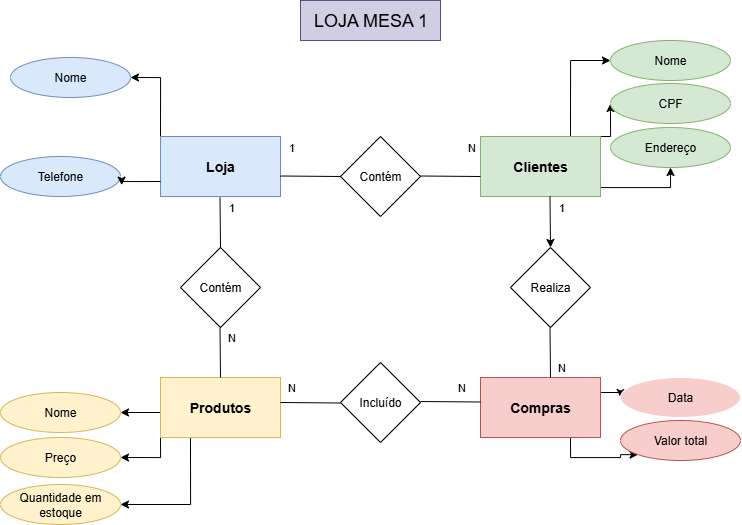

The diagram above was exported from draw.io. Its source (the exported page's mxGraphModel, read from the mxfile embedded in the PNG):
<mxGraphModel dx="1591" dy="877" grid="1" gridSize="10" guides="1" tooltips="1" connect="1" arrows="1" fold="1" page="1" pageScale="1" pageWidth="827" pageHeight="1169" math="0" shadow="0">
  <root>
    <mxCell id="0" />
    <mxCell id="1" parent="0" />
    <mxCell id="k7w8wgLuXW7TM1sCf5RS-1" style="edgeStyle=orthogonalEdgeStyle;rounded=0;orthogonalLoop=1;jettySize=auto;html=1;exitX=0;exitY=0;exitDx=0;exitDy=0;entryX=1;entryY=0.5;entryDx=0;entryDy=0;" edge="1" parent="1" source="wNyVkrVKZ2zjvHHN5zAH-1" target="wNyVkrVKZ2zjvHHN5zAH-10">
      <mxGeometry relative="1" as="geometry" />
    </mxCell>
    <mxCell id="wNyVkrVKZ2zjvHHN5zAH-1" value="&lt;font style=&quot;font-size: 14px;&quot;&gt;&lt;b&gt;Loja&lt;/b&gt;&lt;/font&gt;" style="rounded=0;whiteSpace=wrap;html=1;fillColor=#dae8fc;strokeColor=#6c8ebf;" parent="1" vertex="1">
      <mxGeometry x="200" y="319" width="120" height="60" as="geometry" />
    </mxCell>
    <mxCell id="k7w8wgLuXW7TM1sCf5RS-10" style="edgeStyle=orthogonalEdgeStyle;rounded=0;orthogonalLoop=1;jettySize=auto;html=1;exitX=0.75;exitY=0;exitDx=0;exitDy=0;entryX=0;entryY=0.5;entryDx=0;entryDy=0;" edge="1" parent="1" source="wNyVkrVKZ2zjvHHN5zAH-2" target="wNyVkrVKZ2zjvHHN5zAH-11">
      <mxGeometry relative="1" as="geometry" />
    </mxCell>
    <mxCell id="k7w8wgLuXW7TM1sCf5RS-11" style="edgeStyle=orthogonalEdgeStyle;rounded=0;orthogonalLoop=1;jettySize=auto;html=1;exitX=1;exitY=0;exitDx=0;exitDy=0;entryX=0;entryY=0.5;entryDx=0;entryDy=0;" edge="1" parent="1" source="wNyVkrVKZ2zjvHHN5zAH-2" target="wNyVkrVKZ2zjvHHN5zAH-7">
      <mxGeometry relative="1" as="geometry" />
    </mxCell>
    <mxCell id="k7w8wgLuXW7TM1sCf5RS-14" style="edgeStyle=orthogonalEdgeStyle;rounded=0;orthogonalLoop=1;jettySize=auto;html=1;exitX=1;exitY=0.75;exitDx=0;exitDy=0;entryX=0.5;entryY=1;entryDx=0;entryDy=0;" edge="1" parent="1" source="wNyVkrVKZ2zjvHHN5zAH-2" target="wNyVkrVKZ2zjvHHN5zAH-12">
      <mxGeometry relative="1" as="geometry">
        <Array as="points">
          <mxPoint x="640" y="370" />
          <mxPoint x="710" y="370" />
        </Array>
      </mxGeometry>
    </mxCell>
    <mxCell id="wNyVkrVKZ2zjvHHN5zAH-2" value="&lt;b&gt;&lt;font style=&quot;font-size: 14px;&quot;&gt;Clientes&lt;/font&gt;&lt;/b&gt;" style="rounded=0;whiteSpace=wrap;html=1;fillColor=#d5e8d4;strokeColor=#82b366;" parent="1" vertex="1">
      <mxGeometry x="520" y="319" width="120" height="60" as="geometry" />
    </mxCell>
    <mxCell id="ci0-CpiMBMB77MSETUPn-6" style="edgeStyle=orthogonalEdgeStyle;rounded=0;orthogonalLoop=1;jettySize=auto;html=1;exitX=0;exitY=0.75;exitDx=0;exitDy=0;entryX=1;entryY=0.5;entryDx=0;entryDy=0;" edge="1" parent="1" source="wNyVkrVKZ2zjvHHN5zAH-3" target="wNyVkrVKZ2zjvHHN5zAH-18">
      <mxGeometry relative="1" as="geometry">
        <Array as="points">
          <mxPoint x="200" y="595" />
        </Array>
      </mxGeometry>
    </mxCell>
    <mxCell id="ci0-CpiMBMB77MSETUPn-7" style="edgeStyle=orthogonalEdgeStyle;rounded=0;orthogonalLoop=1;jettySize=auto;html=1;exitX=0;exitY=1;exitDx=0;exitDy=0;entryX=1;entryY=0.5;entryDx=0;entryDy=0;" edge="1" parent="1" source="wNyVkrVKZ2zjvHHN5zAH-3" target="wNyVkrVKZ2zjvHHN5zAH-17">
      <mxGeometry relative="1" as="geometry" />
    </mxCell>
    <mxCell id="ci0-CpiMBMB77MSETUPn-8" style="edgeStyle=orthogonalEdgeStyle;rounded=0;orthogonalLoop=1;jettySize=auto;html=1;exitX=0.25;exitY=1;exitDx=0;exitDy=0;entryX=1;entryY=0.5;entryDx=0;entryDy=0;" edge="1" parent="1" source="wNyVkrVKZ2zjvHHN5zAH-3" target="wNyVkrVKZ2zjvHHN5zAH-16">
      <mxGeometry relative="1" as="geometry" />
    </mxCell>
    <mxCell id="wNyVkrVKZ2zjvHHN5zAH-3" value="&lt;b&gt;&lt;font style=&quot;font-size: 14px;&quot;&gt;Produtos&lt;/font&gt;&lt;/b&gt;" style="rounded=0;whiteSpace=wrap;html=1;fillColor=#fff2cc;strokeColor=#d6b656;" parent="1" vertex="1">
      <mxGeometry x="200" y="560" width="120" height="60" as="geometry" />
    </mxCell>
    <mxCell id="wNyVkrVKZ2zjvHHN5zAH-4" value="&lt;font style=&quot;color: light-dark(rgb(0, 0, 0), rgb(0, 0, 0));&quot;&gt;Contém&lt;/font&gt;" style="rhombus;whiteSpace=wrap;html=1;fillColor=light-dark(#FFFFFF,#E6E6E6);strokeColor=light-dark(#000000,#4D4D4D);" parent="1" vertex="1">
      <mxGeometry x="380" y="319" width="80" height="80" as="geometry" />
    </mxCell>
    <mxCell id="wNyVkrVKZ2zjvHHN5zAH-5" value="&lt;font style=&quot;color: light-dark(rgb(0, 0, 0), rgb(0, 0, 0));&quot;&gt;Realiza&lt;/font&gt;" style="rhombus;whiteSpace=wrap;html=1;fillColor=light-dark(#FFFFFF,#E6E6E6);strokeColor=light-dark(#000000,#4D4D4D);" parent="1" vertex="1">
      <mxGeometry x="550" y="430" width="80" height="80" as="geometry" />
    </mxCell>
    <mxCell id="wNyVkrVKZ2zjvHHN5zAH-6" value="&lt;font style=&quot;color: light-dark(rgb(0, 0, 0), rgb(0, 0, 0));&quot;&gt;Contém&lt;/font&gt;" style="rhombus;whiteSpace=wrap;html=1;fillColor=light-dark(#FFFFFF,#E6E6E6);strokeColor=light-dark(#000000,#4D4D4D);" parent="1" vertex="1">
      <mxGeometry x="220" y="430" width="80" height="80" as="geometry" />
    </mxCell>
    <mxCell id="wNyVkrVKZ2zjvHHN5zAH-7" value="CPF" style="ellipse;whiteSpace=wrap;html=1;fillColor=#d5e8d4;strokeColor=#82b366;" parent="1" vertex="1">
      <mxGeometry x="650" y="266" width="120" height="40" as="geometry" />
    </mxCell>
    <mxCell id="wNyVkrVKZ2zjvHHN5zAH-8" value="Telefone" style="ellipse;whiteSpace=wrap;html=1;fillColor=#dae8fc;strokeColor=#6c8ebf;" parent="1" vertex="1">
      <mxGeometry x="40" y="339" width="120" height="40" as="geometry" />
    </mxCell>
    <mxCell id="wNyVkrVKZ2zjvHHN5zAH-10" value="Nome" style="ellipse;whiteSpace=wrap;html=1;fillColor=#dae8fc;strokeColor=#6c8ebf;" parent="1" vertex="1">
      <mxGeometry x="50" y="240" width="120" height="40" as="geometry" />
    </mxCell>
    <mxCell id="wNyVkrVKZ2zjvHHN5zAH-11" value="Nome" style="ellipse;whiteSpace=wrap;html=1;fillColor=#d5e8d4;strokeColor=#82b366;" parent="1" vertex="1">
      <mxGeometry x="650" y="223" width="120" height="40" as="geometry" />
    </mxCell>
    <mxCell id="wNyVkrVKZ2zjvHHN5zAH-12" value="Endereço" style="ellipse;whiteSpace=wrap;html=1;fillColor=#d5e8d4;strokeColor=#82b366;" parent="1" vertex="1">
      <mxGeometry x="650" y="310" width="120" height="40" as="geometry" />
    </mxCell>
    <mxCell id="wNyVkrVKZ2zjvHHN5zAH-16" value="Quantidade em estoque" style="ellipse;whiteSpace=wrap;html=1;fillColor=#fff2cc;strokeColor=#d6b656;" parent="1" vertex="1">
      <mxGeometry x="40" y="667" width="120" height="40" as="geometry" />
    </mxCell>
    <mxCell id="wNyVkrVKZ2zjvHHN5zAH-17" value="Preço" style="ellipse;whiteSpace=wrap;html=1;fillColor=#fff2cc;strokeColor=#d6b656;" parent="1" vertex="1">
      <mxGeometry x="40" y="620" width="120" height="40" as="geometry" />
    </mxCell>
    <mxCell id="wNyVkrVKZ2zjvHHN5zAH-18" value="Nome" style="ellipse;whiteSpace=wrap;html=1;strokeColor=#d6b656;fillColor=#fff2cc;" parent="1" vertex="1">
      <mxGeometry x="40" y="575" width="120" height="40" as="geometry" />
    </mxCell>
    <mxCell id="k7w8wgLuXW7TM1sCf5RS-5" style="edgeStyle=orthogonalEdgeStyle;rounded=0;orthogonalLoop=1;jettySize=auto;html=1;exitX=0.75;exitY=1;exitDx=0;exitDy=0;entryX=0;entryY=1;entryDx=0;entryDy=0;" edge="1" parent="1" source="wNyVkrVKZ2zjvHHN5zAH-19" target="wNyVkrVKZ2zjvHHN5zAH-21">
      <mxGeometry relative="1" as="geometry" />
    </mxCell>
    <mxCell id="k7w8wgLuXW7TM1sCf5RS-7" style="edgeStyle=orthogonalEdgeStyle;rounded=0;orthogonalLoop=1;jettySize=auto;html=1;exitX=1;exitY=0.25;exitDx=0;exitDy=0;entryX=0;entryY=0.5;entryDx=0;entryDy=0;" edge="1" parent="1" source="wNyVkrVKZ2zjvHHN5zAH-19" target="wNyVkrVKZ2zjvHHN5zAH-22">
      <mxGeometry relative="1" as="geometry" />
    </mxCell>
    <mxCell id="wNyVkrVKZ2zjvHHN5zAH-19" value="&lt;font style=&quot;font-size: 14px;&quot;&gt;&lt;b&gt;Compras&lt;/b&gt;&lt;/font&gt;" style="rounded=0;whiteSpace=wrap;html=1;fillColor=#f8cecc;strokeColor=#b85450;" parent="1" vertex="1">
      <mxGeometry x="520" y="560" width="120" height="60" as="geometry" />
    </mxCell>
    <mxCell id="wNyVkrVKZ2zjvHHN5zAH-20" value="&lt;font style=&quot;color: light-dark(rgb(0, 0, 0), rgb(0, 0, 0));&quot;&gt;Incluído&lt;/font&gt;" style="rhombus;whiteSpace=wrap;html=1;strokeColor=light-dark(#000000,#4D4D4D);fillColor=light-dark(#FFFFFF,#E6E6E6);" parent="1" vertex="1">
      <mxGeometry x="380" y="545" width="80" height="80" as="geometry" />
    </mxCell>
    <mxCell id="wNyVkrVKZ2zjvHHN5zAH-21" value="Valor total" style="ellipse;whiteSpace=wrap;html=1;fillColor=#f8cecc;strokeColor=#b85450;" parent="1" vertex="1">
      <mxGeometry x="660" y="603" width="120" height="40" as="geometry" />
    </mxCell>
    <mxCell id="wNyVkrVKZ2zjvHHN5zAH-22" value="Data" style="ellipse;whiteSpace=wrap;html=1;strokeColor=light-dark(#FFFFFF,#E6E6E6);fillColor=#f8cecc;" parent="1" vertex="1">
      <mxGeometry x="660" y="560" width="120" height="40" as="geometry" />
    </mxCell>
    <mxCell id="wNyVkrVKZ2zjvHHN5zAH-24" value="" style="endArrow=none;html=1;rounded=0;" parent="1" edge="1">
      <mxGeometry width="50" height="50" relative="1" as="geometry">
        <mxPoint x="460" y="358.5" as="sourcePoint" />
        <mxPoint x="520" y="359" as="targetPoint" />
      </mxGeometry>
    </mxCell>
    <mxCell id="wNyVkrVKZ2zjvHHN5zAH-25" value="" style="endArrow=none;html=1;rounded=0;startArrow=none;startFill=0;" parent="1" edge="1">
      <mxGeometry width="50" height="50" relative="1" as="geometry">
        <mxPoint x="460" y="584" as="sourcePoint" />
        <mxPoint x="520" y="584.5" as="targetPoint" />
      </mxGeometry>
    </mxCell>
    <mxCell id="wNyVkrVKZ2zjvHHN5zAH-26" value="" style="endArrow=none;html=1;rounded=0;startArrow=none;startFill=0;" parent="1" edge="1">
      <mxGeometry width="50" height="50" relative="1" as="geometry">
        <mxPoint x="320" y="585" as="sourcePoint" />
        <mxPoint x="380" y="585.5" as="targetPoint" />
      </mxGeometry>
    </mxCell>
    <mxCell id="wNyVkrVKZ2zjvHHN5zAH-27" value="" style="endArrow=none;html=1;rounded=0;" parent="1" edge="1">
      <mxGeometry width="50" height="50" relative="1" as="geometry">
        <mxPoint x="320" y="358.5" as="sourcePoint" />
        <mxPoint x="380" y="359" as="targetPoint" />
      </mxGeometry>
    </mxCell>
    <mxCell id="k7w8wgLuXW7TM1sCf5RS-18" value="1" style="edgeLabel;html=1;align=center;verticalAlign=middle;resizable=0;points=[];" vertex="1" connectable="0" parent="wNyVkrVKZ2zjvHHN5zAH-27">
      <mxGeometry x="-0.0876" relative="1" as="geometry">
        <mxPoint x="-17" y="-29" as="offset" />
      </mxGeometry>
    </mxCell>
    <mxCell id="k7w8wgLuXW7TM1sCf5RS-19" value="1" style="edgeLabel;html=1;align=center;verticalAlign=middle;resizable=0;points=[];" vertex="1" connectable="0" parent="wNyVkrVKZ2zjvHHN5zAH-27">
      <mxGeometry x="-0.0876" relative="1" as="geometry">
        <mxPoint x="253" y="31" as="offset" />
      </mxGeometry>
    </mxCell>
    <mxCell id="k7w8wgLuXW7TM1sCf5RS-20" value="N" style="edgeLabel;html=1;align=center;verticalAlign=middle;resizable=0;points=[];" vertex="1" connectable="0" parent="wNyVkrVKZ2zjvHHN5zAH-27">
      <mxGeometry x="-0.0876" relative="1" as="geometry">
        <mxPoint x="-77" y="161" as="offset" />
      </mxGeometry>
    </mxCell>
    <mxCell id="k7w8wgLuXW7TM1sCf5RS-21" value="1" style="edgeLabel;html=1;align=center;verticalAlign=middle;resizable=0;points=[];" vertex="1" connectable="0" parent="wNyVkrVKZ2zjvHHN5zAH-27">
      <mxGeometry x="-0.0876" relative="1" as="geometry">
        <mxPoint x="-77" y="31" as="offset" />
      </mxGeometry>
    </mxCell>
    <mxCell id="k7w8wgLuXW7TM1sCf5RS-22" value="N" style="edgeLabel;html=1;align=center;verticalAlign=middle;resizable=0;points=[];" vertex="1" connectable="0" parent="wNyVkrVKZ2zjvHHN5zAH-27">
      <mxGeometry x="-0.0876" relative="1" as="geometry">
        <mxPoint x="163" y="-29" as="offset" />
      </mxGeometry>
    </mxCell>
    <mxCell id="k7w8wgLuXW7TM1sCf5RS-23" value="N" style="edgeLabel;html=1;align=center;verticalAlign=middle;resizable=0;points=[];" vertex="1" connectable="0" parent="wNyVkrVKZ2zjvHHN5zAH-27">
      <mxGeometry x="-0.0876" relative="1" as="geometry">
        <mxPoint x="153" y="211" as="offset" />
      </mxGeometry>
    </mxCell>
    <mxCell id="k7w8wgLuXW7TM1sCf5RS-24" value="N" style="edgeLabel;html=1;align=center;verticalAlign=middle;resizable=0;points=[];" vertex="1" connectable="0" parent="wNyVkrVKZ2zjvHHN5zAH-27">
      <mxGeometry x="-0.0876" relative="1" as="geometry">
        <mxPoint x="-17" y="211" as="offset" />
      </mxGeometry>
    </mxCell>
    <mxCell id="k7w8wgLuXW7TM1sCf5RS-25" value="N" style="edgeLabel;html=1;align=center;verticalAlign=middle;resizable=0;points=[];" vertex="1" connectable="0" parent="wNyVkrVKZ2zjvHHN5zAH-27">
      <mxGeometry x="-0.0876" relative="1" as="geometry">
        <mxPoint x="253" y="191" as="offset" />
      </mxGeometry>
    </mxCell>
    <mxCell id="wNyVkrVKZ2zjvHHN5zAH-28" value="" style="endArrow=classic;html=1;rounded=0;entryX=0.5;entryY=0;entryDx=0;entryDy=0;endFill=1;startArrow=none;startFill=0;" parent="1" target="wNyVkrVKZ2zjvHHN5zAH-5" edge="1">
      <mxGeometry width="50" height="50" relative="1" as="geometry">
        <mxPoint x="589.5" y="379" as="sourcePoint" />
        <mxPoint x="590" y="420" as="targetPoint" />
      </mxGeometry>
    </mxCell>
    <mxCell id="wNyVkrVKZ2zjvHHN5zAH-29" value="" style="endArrow=none;html=1;rounded=0;" parent="1" edge="1">
      <mxGeometry width="50" height="50" relative="1" as="geometry">
        <mxPoint x="589.5" y="510" as="sourcePoint" />
        <mxPoint x="590" y="560" as="targetPoint" />
      </mxGeometry>
    </mxCell>
    <mxCell id="wNyVkrVKZ2zjvHHN5zAH-31" value="" style="endArrow=none;html=1;rounded=0;endFill=0;" parent="1" edge="1">
      <mxGeometry width="50" height="50" relative="1" as="geometry">
        <mxPoint x="259.5" y="510" as="sourcePoint" />
        <mxPoint x="260" y="560" as="targetPoint" />
      </mxGeometry>
    </mxCell>
    <mxCell id="wNyVkrVKZ2zjvHHN5zAH-32" value="" style="endArrow=none;html=1;rounded=0;endFill=0;" parent="1" edge="1">
      <mxGeometry width="50" height="50" relative="1" as="geometry">
        <mxPoint x="259.5" y="380" as="sourcePoint" />
        <mxPoint x="260" y="430" as="targetPoint" />
      </mxGeometry>
    </mxCell>
    <mxCell id="k7w8wgLuXW7TM1sCf5RS-17" value="&lt;font style=&quot;font-size: 18px;&quot;&gt;LOJA MESA 1&lt;/font&gt;" style="text;html=1;align=center;verticalAlign=middle;resizable=0;points=[];autosize=1;strokeColor=#56517e;fillColor=#d0cee2;" vertex="1" parent="1">
      <mxGeometry x="340" y="183" width="140" height="40" as="geometry" />
    </mxCell>
    <mxCell id="dxwxZj9_wqwKPyUQp4UK-1" style="edgeStyle=orthogonalEdgeStyle;rounded=0;orthogonalLoop=1;jettySize=auto;html=1;exitX=0;exitY=0.75;exitDx=0;exitDy=0;entryX=1.01;entryY=0.715;entryDx=0;entryDy=0;entryPerimeter=0;" edge="1" parent="1" source="wNyVkrVKZ2zjvHHN5zAH-1" target="wNyVkrVKZ2zjvHHN5zAH-8">
      <mxGeometry relative="1" as="geometry" />
    </mxCell>
  </root>
</mxGraphModel>